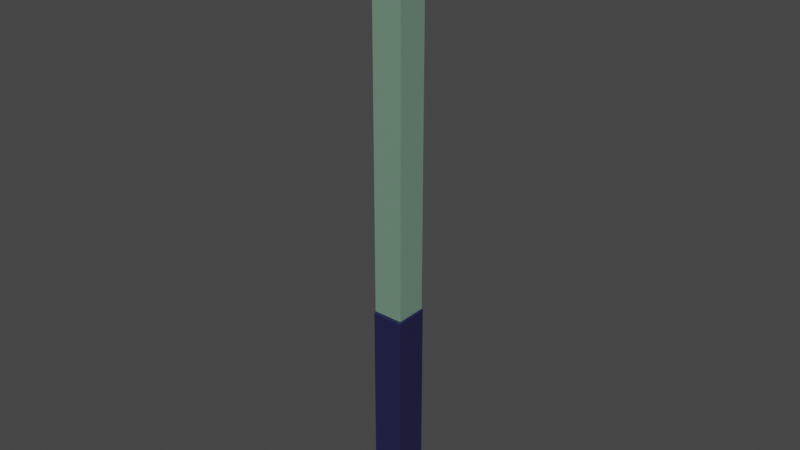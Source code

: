 # Source: wall_corner.blend  (saved by Blender 3.4.6; exported with 4.5.12 LTS)
import bpy
from mathutils import Matrix  # noqa: F401  (used for matrix-valued properties, if any)

bpy.ops.wm.read_factory_settings(use_empty=True)
scene = bpy.context.scene
scene.name = 'Scene'

# ---- collections
col_collection = bpy.data.collections.new('Collection'); scene.collection.children.link(col_collection)

# ---- materials (node trees are filled in below, after node groups)
mat_top = bpy.data.materials.new('Top')
mat_top.alpha_threshold = 0.0
mat_top.use_transparent_shadow = False
mat_top.diffuse_color = (0.4581, 0.8, 0.5542, 1.0)
mat_top.roughness = 0.5
mat_top.line_color = (0.0, 0.0, 0.0, 1.0)
mat_bottom = bpy.data.materials.new('Bottom')
mat_bottom.use_transparent_shadow = False
mat_bottom.diffuse_color = (0.02786, 0.0226, 0.8, 1.0)

# ---- material node trees
mat_top.use_nodes = True; mat_top.node_tree.nodes.clear()
_N = mat_top.node_tree.nodes; _L = mat_top.node_tree.links
n0 = _N.new('ShaderNodeOutputMaterial'); n0.name = 'Material Output'; n0.location = (300, 300)
n1 = _N.new('ShaderNodeBsdfPrincipled'); n1.name = 'Principled BSDF'; n1.location = (10, 300)
n1.distribution = 'GGX'
n1.subsurface_method = 'RANDOM_WALK_SKIN'
n1.inputs[0].default_value = (0.1651, 0.2831, 0.2051, 1.0)
n1.inputs[3].default_value = 1.45
n1.inputs[27].default_value = (0.0, 0.0, 0.0, 1.0)
n1.inputs[28].default_value = 1.0
_L.new(n1.outputs[0], n0.inputs[0])
n0.is_active_output = True
mat_bottom.use_nodes = True; mat_bottom.node_tree.nodes.clear()
_N = mat_bottom.node_tree.nodes; _L = mat_bottom.node_tree.links
n0 = _N.new('ShaderNodeBsdfPrincipled'); n0.name = 'Principled BSDF'; n0.location = (10, 300)
n0.distribution = 'GGX'
n0.subsurface_method = 'RANDOM_WALK_SKIN'
n0.inputs[0].default_value = (0.01521, 0.01521, 0.06663, 1.0)
n0.inputs[3].default_value = 1.45
n0.inputs[27].default_value = (0.0, 0.0, 0.0, 1.0)
n0.inputs[28].default_value = 1.0
n1 = _N.new('ShaderNodeOutputMaterial'); n1.name = 'Material Output'; n1.location = (300, 300)
_L.new(n0.outputs[0], n1.inputs[0])
n1.is_active_output = True

# ---- world
world_world = bpy.data.worlds.new('World'); scene.world = world_world
world_world.use_nodes = True; world_world.node_tree.nodes.clear()
_N = world_world.node_tree.nodes; _L = world_world.node_tree.links
n0 = _N.new('ShaderNodeOutputWorld'); n0.name = 'World Output'; n0.location = (300, 300)
n1 = _N.new('ShaderNodeBackground'); n1.name = 'Background'; n1.location = (10, 300)
n1.inputs[0].default_value = (0.05088, 0.05088, 0.05088, 1.0)
_L.new(n1.outputs[0], n0.inputs[0])
n0.is_active_output = True
world_world.color = (0.05088, 0.05088, 0.05088)
world_world.use_sun_shadow = False
world_world.sun_shadow_jitter_overblur = 0.0

# ---- meshes
me_cube = bpy.data.meshes.new('Cube')
me_cube.from_pydata([(2.421, 2.533, 1.995), (1.204, 2.526, 0.002072), (2.421, -2.01, 1.995), (1.204, -0.3319, 0.002072), (-0.7957, 2.526, 1.995), (-0.7957, 2.526, 0.002072), (-0.7957, -2.01, 1.995), (-0.7957, -0.3319, 0.002072), (1.204, 2.526, 0.6846), (-0.7957, -0.3319, 0.6846), (1.204, -0.3319, 0.6846), (-0.7957, 2.526, 0.6846), (1.204, -0.3319, 0.07733), (-0.7957, 2.526, 0.07733), (-0.7957, -0.3319, 0.07733), (1.204, -0.7395, 0.07563), (1.204, -0.7395, 0.002072), (-0.7957, -0.7395, 0.002072), (-0.7957, -0.7395, 0.07563), (-0.7957, -0.3319, 1.922), (1.204, 2.526, 1.922), (1.204, -0.3319, 1.922), (-0.7957, 2.526, 1.875), (-0.7957, -0.616, 1.941), (-0.7957, -0.6111, 1.958), (-0.7957, -0.8678, 1.977), (1.589, 2.533, 1.977), (1.404, 2.533, 1.958), (1.412, 2.533, 1.941), (1.589, -0.8678, 1.977), (1.404, -0.6111, 1.958), (1.412, -0.616, 1.941), (-0.7957, 2.526, 1.965), (-0.7957, 2.526, 1.935), (-0.7957, 2.526, 1.905), (1.204, -2.012, 1.995), (-0.7957, -2.012, 1.995), (2.421, -2.01, 2.004), (-0.7957, -2.01, 2.004), (2.421, 2.533, 2.004), (-0.7957, 2.526, 2.004), (-0.7957, -0.5077, 0.07733), (-0.7957, -0.5077, 0.6798), (1.204, -0.5077, 0.6798), (1.204, -0.5077, 0.07733), (1.289, 2.533, 0.07733), (1.289, 2.533, 0.002072), (1.289, -0.3319, 0.07733), (1.289, -0.3319, 0.002072), (1.289, 2.533, 0.6798), (1.289, -0.3319, 0.6798), (1.289, -0.7395, 0.07563), (1.289, -0.7395, 0.002072), (1.289, -0.5077, 0.6798), (1.289, -0.5077, 0.07733), (1.389, 2.533, 0.07561), (1.389, 2.533, 0.002072), (1.389, -0.3319, 0.07561), (1.389, -0.3319, 0.002072), (1.389, -0.7395, 0.07563), (1.389, -0.7395, 0.002072)], [], [(2, 0, 39, 37), (29, 2, 6, 25), (25, 6, 4, 32), (5, 1, 3, 7), (26, 0, 2, 29), (16, 3, 48, 52), (14, 9, 11, 13), (14, 12, 44, 41), (12, 14, 18, 15), (7, 14, 13, 5), (3, 1, 46, 48), (16, 15, 18, 17), (7, 3, 16, 17), (12, 15, 51, 47), (14, 7, 17, 18), (8, 20, 21, 10), (9, 19, 22, 11), (10, 21, 19, 9), (20, 28, 31, 21), (28, 27, 30, 31), (27, 26, 29, 30), (19, 23, 34, 22), (23, 24, 33, 34), (24, 25, 32, 33), (21, 31, 23, 19), (31, 30, 24, 23), (30, 29, 25, 24), (6, 2, 35, 36), (39, 40, 38, 37), (0, 4, 40, 39), (6, 2, 37, 38), (4, 6, 38, 40), (44, 43, 42, 41), (9, 14, 41, 42), (43, 44, 54, 53), (10, 9, 42, 43), (45, 49, 50, 47), (45, 47, 57, 55), (47, 51, 59, 57), (47, 50, 53, 54), (10, 43, 53, 50), (15, 16, 52, 51), (44, 12, 47, 54), (8, 10, 50, 49), (56, 55, 57, 58), (58, 57, 59, 60), (48, 46, 56, 58), (52, 48, 58, 60), (51, 52, 60, 59), (1, 5, 13), (4, 26, 27), (46, 1, 45), (13, 8, 1), (55, 56, 46), (11, 8, 13), (8, 45, 1), (55, 46, 45), (8, 11, 22), (20, 8, 22), (20, 22, 34), (20, 34, 33), (33, 32, 20), (32, 4, 20), (28, 20, 27), (4, 27, 20), (0, 26, 4), (8, 49, 45)])
me_cube.polygons.foreach_set('material_index', [0, 0, 0, 1, 0, 1, 1, 1, 1, 1, 1, 1, 1, 1, 1, 0, 0, 0, 0, 0, 0, 0, 0, 0, 0, 0, 0, 0, 0, 0, 0, 0, 1, 1, 1, 1, 1, 1, 1, 1, 1, 1, 1, 1, 1, 1, 1, 1, 1, 0, 0, 0, 0, 0, 0, 0, 0, 0, 0, 0, 0, 0, 0, 0, 0, 0, 0])
_uv = me_cube.uv_layers.new(name='UVMap')
_uv.uv.foreach_set('vector', [0.625, 0.75, 0.625, 0.5, 0.625, 0.5, 0.625, 0.75, 0.6212, 0.75, 0.625, 0.75, 0.625, 1.0, 0.6212, 1.0, 0.6212, 0.0, 0.625, 0.0, 0.625, 0.25, 0.6212, 0.25, 0.125, 0.5, 0.375, 0.5, 0.375, 0.75, 0.125, 0.75, 0.6212, 0.5, 0.625, 0.5, 0.625, 0.75, 0.6212, 0.75, 0.375, 0.75, 0.375, 0.75, 0.375, 0.75, 0.375, 0.75, 0.3844, 0.0, 0.4603, 0.0, 0.4603, 0.25, 0.3844, 0.25, 0.3844, 1.0, 0.3844, 0.75, 0.3844, 0.75, 0.3844, 1.0, 0.3844, 0.75, 0.3844, 1.0, 0.3844, 1.0, 0.3844, 0.75, 0.375, 0.0, 0.3844, 0.0, 0.3844, 0.25, 0.375, 0.25, 0.375, 0.75, 0.375, 0.5, 0.375, 0.5, 0.375, 0.75, 0.375, 0.75, 0.3844, 0.75, 0.3844, 1.0, 0.375, 1.0, 0.125, 0.75, 0.375, 0.75, 0.375, 0.75, 0.125, 0.75, 0.3844, 0.75, 0.3844, 0.75, 0.3844, 0.75, 0.3844, 0.75, 0.3844, 0.0, 0.375, 0.0, 0.375, 0.0, 0.3844, 0.0, 0.4603, 0.5, 0.61, 0.5, 0.61, 0.75, 0.4603, 0.75, 0.4603, 0.0, 0.61, 0.0, 0.61, 0.25, 0.4603, 0.25, 0.4603, 0.75, 0.61, 0.75, 0.61, 1.0, 0.4603, 1.0, 0.61, 0.5, 0.6137, 0.5, 0.6137, 0.75, 0.61, 0.75, 0.6137, 0.5, 0.6175, 0.5, 0.6175, 0.75, 0.6137, 0.75, 0.6175, 0.5, 0.6212, 0.5, 0.6212, 0.75, 0.6175, 0.75, 0.61, 0.0, 0.6137, 0.0, 0.6137, 0.25, 0.61, 0.25, 0.6137, 0.0, 0.6175, 0.0, 0.6175, 0.25, 0.6137, 0.25, 0.6175, 0.0, 0.6212, 0.0, 0.6212, 0.25, 0.6175, 0.25, 0.61, 0.75, 0.6137, 0.75, 0.6137, 1.0, 0.61, 1.0, 0.6137, 0.75, 0.6175, 0.75, 0.6175, 1.0, 0.6137, 1.0, 0.6175, 0.75, 0.6212, 0.75, 0.6212, 1.0, 0.6175, 1.0, 0.875, 0.75, 0.625, 0.75, 0.625, 0.75, 0.875, 0.75, 0.625, 0.5, 0.875, 0.5, 0.875, 0.75, 0.625, 0.75, 0.0, 0.0, 0.0, 0.0, 0.0, 0.0, 0.0, 0.0, 0.625, 1.0, 0.625, 0.75, 0.625, 0.75, 0.625, 1.0, 0.625, 0.25, 0.625, 0.0, 0.625, 0.0, 0.625, 0.25, 0.3844, 0.75, 0.4603, 0.75, 0.4603, 1.0, 0.3844, 1.0, 0.4603, 0.0, 0.3844, 0.0, 0.3844, 0.0, 0.4603, 0.0, 0.4603, 0.75, 0.3844, 0.75, 0.3844, 0.75, 0.4603, 0.75, 0.4603, 0.75, 0.4603, 1.0, 0.4603, 1.0, 0.4603, 0.75, 0.3844, 0.5, 0.4603, 0.5, 0.4603, 0.75, 0.3844, 0.75, 0.3844, 0.5, 0.3844, 0.75, 0.3844, 0.75, 0.3844, 0.5, 0.3844, 0.75, 0.3844, 0.75, 0.3844, 0.75, 0.3844, 0.75, 0.3844, 0.75, 0.4603, 0.75, 0.4603, 0.75, 0.3844, 0.75, 0.4603, 0.75, 0.4603, 0.75, 0.4603, 0.75, 0.4603, 0.75, 0.3844, 0.75, 0.375, 0.75, 0.375, 0.75, 0.3844, 0.75, 0.3844, 0.75, 0.3844, 0.75, 0.3844, 0.75, 0.3844, 0.75, 0.4603, 0.5, 0.4603, 0.75, 0.4603, 0.75, 0.4603, 0.5, 0.375, 0.5, 0.3844, 0.5, 0.3844, 0.75, 0.375, 0.75, 0.375, 0.75, 0.3844, 0.75, 0.3844, 0.75, 0.375, 0.75, 0.375, 0.75, 0.375, 0.5, 0.375, 0.5, 0.375, 0.75, 0.375, 0.75, 0.375, 0.75, 0.375, 0.75, 0.375, 0.75, 0.3844, 0.75, 0.375, 0.75, 0.375, 0.75, 0.3844, 0.75, 0.0, 0.0, 0.0, 0.0, 0.0, 0.0, 0.0, 0.0, 0.0, 0.0, 0.0, 0.0, 0.0, 0.0, 0.0, 0.0, 0.0, 0.0, 0.0, 0.0, 0.0, 0.0, 0.0, 0.0, 0.0, 0.0, 0.0, 0.0, 0.0, 0.0, 0.0, 0.0, 0.0, 0.0, 0.0, 0.0, 0.0, 0.0, 0.0, 0.0, 0.0, 0.0, 0.0, 0.0, 0.0, 0.0, 0.0, 0.0, 0.0, 0.0, 0.0, 0.0, 0.0, 0.0, 0.0, 0.0, 0.0, 0.0, 0.0, 0.0, 0.0, 0.0, 0.0, 0.0, 0.0, 0.0, 0.0, 0.0, 0.0, 0.0, 0.0, 0.0, 0.0, 0.0, 0.0, 0.0, 0.0, 0.0, 0.0, 0.0, 0.0, 0.0, 0.0, 0.0, 0.0, 0.0, 0.0, 0.0, 0.0, 0.0, 0.0, 0.0, 0.0, 0.0, 0.0, 0.0, 0.0, 0.0, 0.0, 0.0, 0.0, 0.0, 0.0, 0.0, 0.0, 0.0, 0.0, 0.0])
me_cube.materials.append(mat_top)
me_cube.materials.append(mat_bottom)
me_cube.use_mirror_vertex_groups = False
me_cube.update()

# ---- objects
ob_cube = bpy.data.objects.new('Cube', me_cube)

# ---- transforms, parenting, visibility, modifiers, constraints
ob_cube.location = (-0.0441, -0.0232, 0.0)
ob_cube.scale = (0.075, 0.0542, 1.5)
ob_cube.lock_rotations_4d = False
ob_cube.empty_display_type = 'ARROWS'
ob_cube.lineart.crease_threshold = 0.0
_m = ob_cube.modifiers.new('Mirror', 'MIRROR')
_m.use_axis = (False, False, False)
_m.use_clip = True
_m.merge_threshold = 0.1

# ---- collection membership
col_collection.objects.link(ob_cube)

# ---- scene / render settings (as saved in the file)
scene.frame_start = 1; scene.frame_end = 250; scene.frame_set(0)
scene.render.engine = 'BLENDER_EEVEE_NEXT'
scene.cycles.sampling_pattern = 'TABULATED_SOBOL'
scene.cycles.use_light_tree = False
scene.view_settings.view_transform = 'Filmic'
bpy.context.view_layer.update()

# ---- added for rendering (the .blend has no active camera and no usable light): camera, sun
cam_auto = bpy.data.cameras.new('AutoCamera')
cam_auto.lens = 50.0
cam_auto.sensor_width = 36.0
cam_auto.clip_end = 1000.0
ob_auto_camera = bpy.data.objects.new('AutoCamera', cam_auto)
scene.collection.objects.link(ob_auto_camera)
ob_auto_camera.location = (2.81316, -3.36469, 3.74146)
ob_auto_camera.rotation_euler = (1.09748, -7.21219e-08, 0.694738)
scene.camera = ob_auto_camera
light_auto_sun = bpy.data.lights.new('AutoSun', 'SUN')
light_auto_sun.energy = 3.0
light_auto_sun.angle = 0.0523599
ob_auto_sun = bpy.data.objects.new('AutoSun', light_auto_sun)
scene.collection.objects.link(ob_auto_sun)
ob_auto_sun.rotation_euler = (0.872665, 0.174533, 0.523599)
bpy.context.view_layer.update()
